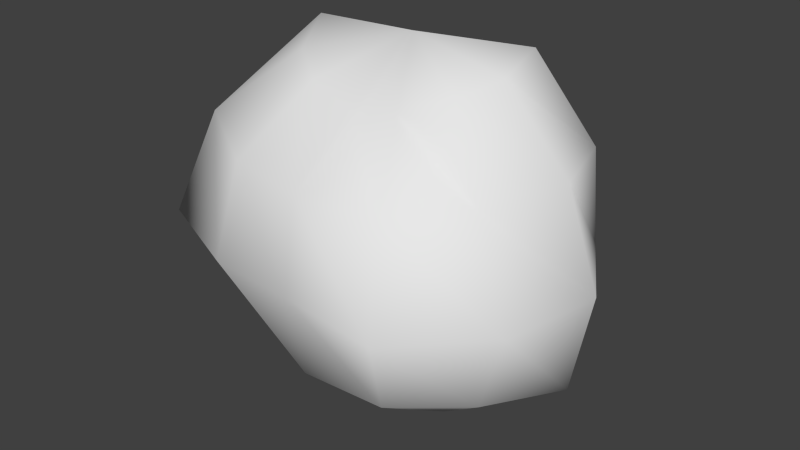 # Source: Credit.blend  (saved by Blender 2.73.0; exported with 4.5.12 LTS)
import bpy
from mathutils import Matrix  # noqa: F401  (used for matrix-valued properties, if any)

bpy.ops.wm.read_factory_settings(use_empty=True)
scene = bpy.context.scene
scene.name = 'Scene'

# ---- collections
col_collection_1 = bpy.data.collections.new('Collection 1'); scene.collection.children.link(col_collection_1)

# ---- world
world_world = bpy.data.worlds.new('World'); scene.world = world_world
world_world.color = (0.05088, 0.05088, 0.05088)
world_world.use_sun_shadow = False
world_world.sun_shadow_jitter_overblur = 0.0
world_world.cycles.sampling_method = 'MANUAL'
world_world.cycles.sample_map_resolution = 256

# ---- meshes
me_sphere = bpy.data.meshes.new('Sphere')
me_sphere.from_pydata([(-0.5733, 0.0, 0.983), (-1.013, 0.0, 0.5807), (-1.063, 0.0, -4.371e-08), (-0.7687, 0.0, -0.4464), (-0.4774, 0.0, -0.83), (-0.4269, 0.2464, 0.8547), (-0.7771, 0.4487, 0.5172), (-0.6971, 0.4025, -4.371e-08), (-0.5601, 0.3234, -0.3793), (-0.4157, 0.24, -0.834), (-0.2221, 0.3847, 0.777), (-0.4119, 0.7134, 0.4767), (-0.4089, 0.7082, -4.371e-08), (-0.3752, 0.6499, -0.4364), (-0.2411, 0.4177, -0.8378), (-1.245e-07, 0.4714, 0.8204), (-1.096e-07, 0.6396, 0.3753), (-1.394e-07, 0.7649, -4.371e-08), (-1.394e-07, 0.7168, -0.4178), (-1.692e-07, 0.4761, -0.8279), (-2.265e-07, -1.308e-07, 1.009), (0.2388, 0.4136, 0.8303), (0.3663, 0.6345, 0.4266), (0.4515, 0.7821, -4.371e-08), (0.362, 0.627, -0.4218), (0.2225, 0.3853, -0.7782), (0.4835, 0.2791, 0.959), (0.7461, 0.4308, 0.4975), (0.7781, 0.4492, -4.371e-08), (0.7419, 0.4283, -0.4948), (0.4006, 0.2313, -0.8063), (0.5184, -6.06e-08, 0.8954), (0.8733, -1.589e-08, 0.504), (1.052, -4.57e-08, -4.371e-08), (0.9444, -4.57e-08, -0.5432), (0.4722, 1.391e-08, -0.8216), (-1.51e-07, 0.0, -0.9154), (0.4229, -0.2442, 0.8475), (0.6716, -0.3877, 0.4501), (0.9394, -0.5424, -4.371e-08), (0.744, -0.4296, -0.4962), (0.3967, -0.229, -0.7991), (0.2202, -0.3814, 0.771), (0.4412, -0.7642, 0.509), (0.5491, -0.9511, -4.371e-08), (0.4188, -0.7254, -0.4843), (0.2172, -0.3762, -0.7614), (-2.437e-07, -0.4095, 0.7216), (-1.99e-07, -0.8063, 0.4671), (-2.288e-07, -0.8814, -4.371e-08), (-1.99e-07, -0.7806, -0.453), (-1.692e-07, -0.416, -0.7319), (-0.2389, -0.4138, 0.8306), (-0.4245, -0.7352, 0.4906), (-0.4885, -0.8461, -4.371e-08), (-0.3528, -0.6111, -0.4117), (-0.1841, -0.3188, -0.6556), (-0.45, -0.2598, 0.8974), (-0.842, -0.4862, 0.5585), (-1.046, -0.6042, -4.371e-08), (-0.7348, -0.4242, -0.4903), (-0.3489, -0.2014, -0.7109)], [], [(4, 3, 8, 9), (3, 2, 7, 8), (2, 1, 6, 7), (1, 0, 5, 6), (9, 8, 13, 14), (8, 7, 12, 13), (7, 6, 11, 12), (6, 5, 10, 11), (14, 13, 18, 19), (13, 12, 17, 18), (12, 11, 16, 17), (11, 10, 15, 16), (19, 18, 24, 25), (18, 17, 23, 24), (17, 16, 22, 23), (16, 15, 21, 22), (25, 24, 29, 30), (24, 23, 28, 29), (23, 22, 27, 28), (22, 21, 26, 27), (30, 29, 34, 35), (29, 28, 33, 34), (28, 27, 32, 33), (27, 26, 31, 32), (35, 34, 40, 41), (34, 33, 39, 40), (33, 32, 38, 39), (32, 31, 37, 38), (41, 40, 45, 46), (40, 39, 44, 45), (39, 38, 43, 44), (38, 37, 42, 43), (46, 45, 50, 51), (45, 44, 49, 50), (44, 43, 48, 49), (43, 42, 47, 48), (51, 50, 55, 56), (50, 49, 54, 55), (49, 48, 53, 54), (48, 47, 52, 53), (56, 55, 60, 61), (55, 54, 59, 60), (54, 53, 58, 59), (53, 52, 57, 58), (36, 4, 9), (0, 20, 5), (36, 9, 14), (5, 20, 10), (36, 14, 19), (10, 20, 15), (36, 19, 25), (15, 20, 21), (36, 25, 30), (21, 20, 26), (36, 30, 35), (26, 20, 31), (36, 35, 41), (31, 20, 37), (36, 41, 46), (37, 20, 42), (36, 46, 51), (42, 20, 47), (36, 51, 56), (47, 20, 52), (36, 56, 61), (52, 20, 57), (36, 61, 4), (61, 60, 3, 4), (60, 59, 2, 3), (59, 58, 1, 2), (58, 57, 0, 1), (57, 20, 0)])
me_sphere.polygons.foreach_set('use_smooth', [True] * 72)
_uv = me_sphere.uv_layers.new(name='UVMap')
_uv.uv.foreach_set('vector', [0.8493, 0.001386, 0.8693, 0.1132, 0.7754, 0.1132, 0.7906, 0.0, 0.1442, 0.4532, 0.2684, 0.4164, 0.2574, 0.5449, 0.1577, 0.5449, 0.2855, 0.2791, 0.2917, 0.1419, 0.4138, 0.1555, 0.4166, 0.2791, 0.4183, 0.5457, 0.4544, 0.4093, 0.5287, 0.4219, 0.5418, 0.5457, 0.2206, 0.7754, 0.2358, 0.8889, 0.1442, 0.8889, 0.1611, 0.7761, 0.8499, 0.7753, 0.8571, 0.8717, 0.7559, 0.8717, 0.7589, 0.7678, 0.1503, 0.6691, 0.1442, 0.5449, 0.2532, 0.5563, 0.2519, 0.6691, 0.4183, 0.6665, 0.4505, 0.5457, 0.5125, 0.5529, 0.5281, 0.6665, 0.7256, 0.7685, 0.743, 0.8818, 0.6503, 0.8818, 0.6654, 0.7699, 0.6348, 0.7737, 0.6409, 0.8783, 0.5407, 0.8783, 0.5422, 0.7785, 0.7581, 0.7666, 0.7559, 0.6548, 0.8568, 0.6755, 0.8568, 0.7678, 0.768, 0.5188, 0.8036, 0.4122, 0.8568, 0.4093, 0.8695, 0.5188, 0.4941, 0.7797, 0.5085, 0.8913, 0.4183, 0.8913, 0.4354, 0.7855, 0.2477, 0.7754, 0.1464, 0.7754, 0.1442, 0.6691, 0.253, 0.6881, 0.649, 0.7737, 0.5529, 0.7737, 0.5407, 0.6868, 0.6503, 0.6665, 0.0, 0.8922, 0.01476, 0.7806, 0.07386, 0.7803, 0.08945, 0.8922, 0.5124, 0.6731, 0.5237, 0.7797, 0.4183, 0.7797, 0.4557, 0.6665, 0.6715, 0.2488, 0.6633, 0.1419, 0.775, 0.1424, 0.775, 0.2588, 0.6503, 0.6548, 0.6581, 0.5475, 0.7622, 0.5372, 0.7622, 0.6542, 0.2855, 0.6731, 0.2992, 0.5607, 0.3716, 0.5436, 0.3914, 0.6731, 0.6483, 0.2844, 0.6636, 0.4025, 0.548, 0.4025, 0.5898, 0.2791, 0.297, 0.5419, 0.2855, 0.4247, 0.4125, 0.4124, 0.4125, 0.5436, 0.1269, 0.4273, 0.1269, 0.5447, 0.01894, 0.5499, 0.0, 0.4253, 0.5418, 0.6665, 0.5596, 0.5372, 0.6284, 0.5435, 0.6503, 0.6665, 0.6218, 0.1419, 0.6633, 0.2654, 0.5476, 0.2654, 0.5632, 0.1472, 0.1442, 0.2893, 0.2778, 0.2858, 0.2778, 0.4164, 0.1472, 0.4012, 0.548, 0.4093, 0.4195, 0.403, 0.4183, 0.3, 0.548, 0.2791, 0.6611, 0.5317, 0.6889, 0.4093, 0.7532, 0.4163, 0.768, 0.5317, 0.7479, 0.0, 0.7754, 0.1161, 0.6687, 0.1161, 0.6911, 0.002224, 0.289, 0.01251, 0.4207, 0.0, 0.4207, 0.134, 0.2884, 0.1168, 0.4183, 0.4124, 0.2875, 0.3965, 0.2855, 0.292, 0.4183, 0.2791, 0.6503, 0.7685, 0.66, 0.6549, 0.7177, 0.6548, 0.7559, 0.7685, 0.356, 0.6731, 0.3884, 0.7847, 0.2855, 0.7847, 0.302, 0.677, 0.4207, 0.03159, 0.5498, 0.0, 0.5446, 0.1306, 0.4326, 0.1306, 0.4166, 0.1419, 0.5476, 0.1684, 0.5348, 0.2727, 0.4204, 0.2727, 0.6636, 0.3951, 0.702, 0.2791, 0.7569, 0.2842, 0.7717, 0.3951, 0.3502, 0.7847, 0.3808, 0.8892, 0.2855, 0.8892, 0.2973, 0.7914, 0.1127, 0.6644, 0.001848, 0.6644, 0.0, 0.5499, 0.1156, 0.5732, 0.5498, 0.1195, 0.5509, 0.007345, 0.6552, 0.0, 0.6687, 0.1195, 0.0, 0.7803, 0.0171, 0.6708, 0.07858, 0.6644, 0.1035, 0.7803, 0.862, 0.546, 0.8672, 0.6447, 0.7622, 0.6447, 0.8118, 0.5372, 0.2733, 0.2858, 0.1536, 0.2858, 0.1442, 0.1419, 0.2855, 0.184, 0.1397, 0.1441, 0.01664, 0.1441, 0.0, 0.02891, 0.1442, 0.0, 0.5418, 0.5372, 0.5545, 0.4184, 0.6194, 0.4093, 0.6611, 0.5372, 1.0, 0.6402, 0.9419, 0.5401, 1.0, 0.5247, 0.8568, 0.7595, 0.9327, 0.6452, 0.9327, 0.7678, 0.9938, 0.3899, 0.9354, 0.2894, 0.9938, 0.274, 0.93, 0.8843, 0.9688, 0.7678, 0.9929, 0.8843, 0.9665, 0.0, 0.9987, 0.1115, 0.9384, 0.1115, 0.9343, 0.258, 0.9605, 0.1419, 0.9932, 0.258, 0.8122, 0.8717, 0.8122, 0.9866, 0.7559, 0.9675, 0.9327, 0.7517, 0.9905, 0.6452, 0.9905, 0.7662, 0.2005, 0.8889, 0.2005, 0.9994, 0.1442, 0.9874, 0.8672, 0.6447, 0.8832, 0.5247, 0.9419, 0.6447, 0.5973, 0.9925, 0.5407, 0.8942, 0.5973, 0.8783, 0.8693, 0.1146, 0.9384, 0.0, 0.9384, 0.1259, 0.7067, 0.8818, 0.7067, 0.996, 0.6503, 0.9794, 0.8696, 0.2616, 0.9097, 0.1419, 0.9343, 0.2616, 0.2234, 0.8889, 0.2576, 0.996, 0.2005, 0.996, 0.9908, 0.3927, 0.9908, 0.5147, 0.9314, 0.4111, 0.1416, 0.7803, 0.1416, 0.8897, 0.08945, 0.8754, 0.93, 1.0, 0.9578, 0.8843, 0.9853, 1.0, 0.3104, 0.8892, 0.3393, 0.9933, 0.2855, 0.9933, 0.8716, 0.3896, 0.899, 0.274, 0.9354, 0.3896, 0.8696, 0.257, 0.775, 0.2031, 0.81, 0.1669, 0.8695, 0.4976, 0.9314, 0.3927, 0.9314, 0.5188, 0.8696, 0.257, 0.81, 0.1669, 0.8696, 0.1419, 0.8375, 0.28, 0.8716, 0.3896, 0.7717, 0.3896, 0.7793, 0.2791, 0.0, 0.1848, 0.1418, 0.1441, 0.1418, 0.2875, 0.01192, 0.2856, 0.1442, 0.0, 0.2884, 0.02129, 0.287, 0.1419, 0.147, 0.1419, 0.0, 0.4253, 0.0229, 0.2935, 0.0946, 0.2875, 0.1247, 0.4253, 0.8571, 0.8927, 0.8746, 0.7678, 0.93, 0.8927])
me_sphere.use_remesh_preserve_volume = False
me_sphere.use_remesh_preserve_attributes = False
me_sphere.use_mirror_vertex_groups = False
me_sphere.update()

# ---- objects
ob_sphere = bpy.data.objects.new('Sphere', me_sphere)

# ---- transforms, parenting, visibility, modifiers, constraints
ob_sphere.location = (0.1527, 2.715, 0.8849)
ob_sphere.lineart.crease_threshold = 0.0

# ---- collection membership
col_collection_1.objects.link(ob_sphere)

# ---- scene / render settings (as saved in the file)
scene.frame_start = 1; scene.frame_end = 250; scene.frame_set(1)
scene.render.engine = 'BLENDER_EEVEE_NEXT'
scene.render.resolution_percentage = 50
scene.render.dither_intensity = 0.0
scene.cycles.use_denoising = False
scene.cycles.samples = 10
scene.cycles.sampling_pattern = 'TABULATED_SOBOL'
scene.cycles.light_sampling_threshold = 0.0
scene.cycles.use_adaptive_sampling = False
scene.cycles.use_light_tree = False
scene.cycles.blur_glossy = 0.0
scene.cycles.pixel_filter_type = 'GAUSSIAN'
scene.cycles.sample_clamp_indirect = 0.0
scene.view_settings.view_transform = 'Standard'
bpy.context.view_layer.update()

# ---- added for rendering (the .blend has no active camera and no usable light): camera, sun
cam_auto = bpy.data.cameras.new('AutoCamera')
cam_auto.lens = 50.0
cam_auto.sensor_width = 36.0
cam_auto.clip_end = 1000.0
ob_auto_camera = bpy.data.objects.new('AutoCamera', cam_auto)
scene.collection.objects.link(ob_auto_camera)
ob_auto_camera.location = (3.2408, -1.08224, 3.40665)
ob_auto_camera.rotation_euler = (1.09748, -7.21219e-08, 0.694738)
scene.camera = ob_auto_camera
light_auto_sun = bpy.data.lights.new('AutoSun', 'SUN')
light_auto_sun.energy = 3.0
light_auto_sun.angle = 0.0523599
ob_auto_sun = bpy.data.objects.new('AutoSun', light_auto_sun)
scene.collection.objects.link(ob_auto_sun)
ob_auto_sun.rotation_euler = (0.872665, 0.174533, 0.523599)
bpy.context.view_layer.update()
